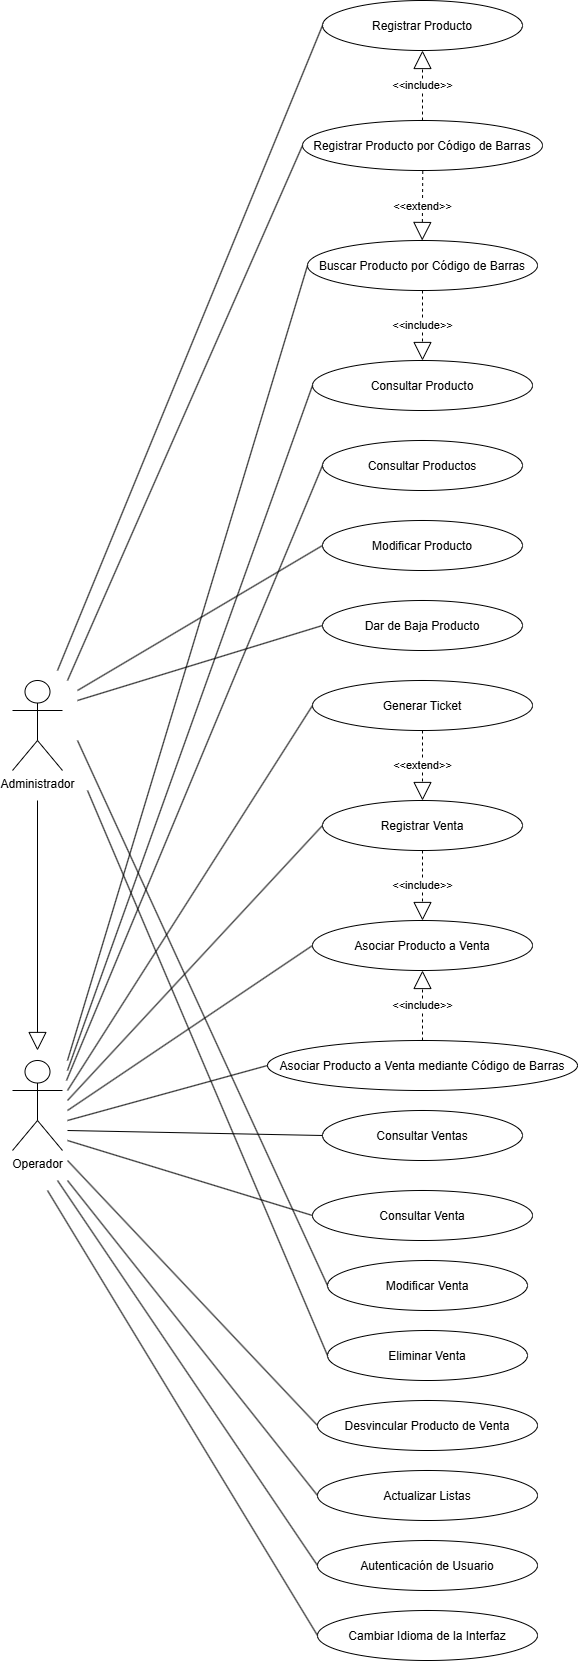

The diagram above was exported from draw.io. Its source (the exported page's mxGraphModel, read from the mxfile embedded in the PNG):
<mxGraphModel dx="1301" dy="709" grid="1" gridSize="10" guides="1" tooltips="1" connect="1" arrows="1" fold="1" page="1" pageScale="1" pageWidth="827" pageHeight="1169" math="0" shadow="0">
  <root>
    <mxCell id="0" />
    <mxCell id="1" parent="0" />
    <mxCell id="FOoafRc8CtwiVdNqx85G-1" parent="1" style="ellipse;" value="Registrar Producto" vertex="1">
      <mxGeometry height="50" width="200" x="450" y="170" as="geometry" />
    </mxCell>
    <mxCell id="FOoafRc8CtwiVdNqx85G-2" parent="1" style="ellipse;" value="Consultar Productos" vertex="1">
      <mxGeometry height="50" width="200" x="450" y="610" as="geometry" />
    </mxCell>
    <mxCell id="FOoafRc8CtwiVdNqx85G-3" parent="1" style="ellipse;" value="Modificar Producto" vertex="1">
      <mxGeometry height="50" width="200" x="450" y="690" as="geometry" />
    </mxCell>
    <mxCell id="FOoafRc8CtwiVdNqx85G-4" parent="1" style="ellipse;" value="Dar de Baja Producto" vertex="1">
      <mxGeometry height="50" width="200" x="450" y="770" as="geometry" />
    </mxCell>
    <mxCell id="FOoafRc8CtwiVdNqx85G-5" parent="1" style="ellipse;" value="Buscar Producto por Código de Barras" vertex="1">
      <mxGeometry height="50" width="230" x="435" y="410" as="geometry" />
    </mxCell>
    <mxCell id="FOoafRc8CtwiVdNqx85G-6" parent="1" style="ellipse;" value="Registrar Producto por Código de Barras" vertex="1">
      <mxGeometry height="50" width="240" x="430" y="290" as="geometry" />
    </mxCell>
    <mxCell id="FOoafRc8CtwiVdNqx85G-7" parent="1" style="ellipse;" value="Consultar Producto" vertex="1">
      <mxGeometry height="50" width="220" x="440" y="530" as="geometry" />
    </mxCell>
    <mxCell id="FOoafRc8CtwiVdNqx85G-8" parent="1" style="ellipse;" value="Registrar Venta" vertex="1">
      <mxGeometry height="50" width="200" x="450" y="970" as="geometry" />
    </mxCell>
    <mxCell id="FOoafRc8CtwiVdNqx85G-9" parent="1" style="ellipse;" value="Consultar Ventas" vertex="1">
      <mxGeometry height="50" width="200" x="450" y="1280" as="geometry" />
    </mxCell>
    <mxCell id="FOoafRc8CtwiVdNqx85G-10" parent="1" style="ellipse;" value="Modificar Venta" vertex="1">
      <mxGeometry height="50" width="200" x="455" y="1430" as="geometry" />
    </mxCell>
    <mxCell id="FOoafRc8CtwiVdNqx85G-11" parent="1" style="ellipse;" value="Eliminar Venta" vertex="1">
      <mxGeometry height="50" width="200" x="455" y="1500" as="geometry" />
    </mxCell>
    <mxCell id="FOoafRc8CtwiVdNqx85G-12" parent="1" style="ellipse;" value="Asociar Producto a Venta mediante Código de Barras" vertex="1">
      <mxGeometry height="50" width="310" x="395" y="1210" as="geometry" />
    </mxCell>
    <mxCell id="FOoafRc8CtwiVdNqx85G-13" parent="1" style="ellipse;" value="Asociar Producto a Venta" vertex="1">
      <mxGeometry height="50" width="220" x="440" y="1090" as="geometry" />
    </mxCell>
    <mxCell id="FOoafRc8CtwiVdNqx85G-14" parent="1" style="ellipse;" value="Desvincular Producto de Venta" vertex="1">
      <mxGeometry height="50" width="220" x="445" y="1570" as="geometry" />
    </mxCell>
    <mxCell id="FOoafRc8CtwiVdNqx85G-15" parent="1" style="ellipse;" value="Generar Ticket" vertex="1">
      <mxGeometry height="50" width="220" x="440" y="850" as="geometry" />
    </mxCell>
    <mxCell id="FOoafRc8CtwiVdNqx85G-16" parent="1" style="ellipse;" value="Consultar Venta" vertex="1">
      <mxGeometry height="50" width="220" x="440" y="1360" as="geometry" />
    </mxCell>
    <mxCell id="FOoafRc8CtwiVdNqx85G-17" parent="1" style="ellipse;" value="Autenticación de Usuario" vertex="1">
      <mxGeometry height="50" width="220" x="445" y="1710" as="geometry" />
    </mxCell>
    <mxCell id="FOoafRc8CtwiVdNqx85G-18" parent="1" style="ellipse;" value="Actualizar Listas" vertex="1">
      <mxGeometry height="50" width="220" x="445" y="1640" as="geometry" />
    </mxCell>
    <mxCell id="FOoafRc8CtwiVdNqx85G-19" parent="1" style="shape=umlActor;verticalLabelPosition=bottom;verticalAlign=top;html=1;outlineConnect=0;" value="Administrador" vertex="1">
      <mxGeometry height="90" width="50" x="140" y="850" as="geometry" />
    </mxCell>
    <mxCell id="FOoafRc8CtwiVdNqx85G-20" parent="1" style="shape=umlActor;verticalLabelPosition=bottom;verticalAlign=top;html=1;outlineConnect=0;" value="Operador" vertex="1">
      <mxGeometry height="90" width="50" x="140" y="1230" as="geometry" />
    </mxCell>
    <mxCell id="FOoafRc8CtwiVdNqx85G-21" parent="1" style="ellipse;" value="Cambiar Idioma de la Interfaz" vertex="1">
      <mxGeometry height="50" width="220" x="445" y="1780" as="geometry" />
    </mxCell>
    <mxCell id="FOoafRc8CtwiVdNqx85G-22" edge="1" parent="1" source="FOoafRc8CtwiVdNqx85G-5" style="endArrow=block;endSize=16;endFill=0;html=1;rounded=0;dashed=1;exitX=0.5;exitY=1;exitDx=0;exitDy=0;entryX=0.5;entryY=0;entryDx=0;entryDy=0;" target="FOoafRc8CtwiVdNqx85G-7" value="&amp;lt;&amp;lt;include&amp;gt;&amp;gt;">
      <mxGeometry relative="1" width="160" as="geometry">
        <mxPoint x="480" y="630" as="sourcePoint" />
        <mxPoint x="640" y="630" as="targetPoint" />
      </mxGeometry>
    </mxCell>
    <mxCell id="FOoafRc8CtwiVdNqx85G-23" edge="1" parent="1" source="FOoafRc8CtwiVdNqx85G-6" style="endArrow=block;endSize=16;endFill=0;html=1;rounded=0;dashed=1;exitX=0.5;exitY=0;exitDx=0;exitDy=0;entryX=0.5;entryY=1;entryDx=0;entryDy=0;" target="FOoafRc8CtwiVdNqx85G-1" value="&amp;lt;&amp;lt;include&amp;gt;&amp;gt;">
      <mxGeometry relative="1" width="160" as="geometry">
        <mxPoint x="665" y="200" as="sourcePoint" />
        <mxPoint x="665" y="290" as="targetPoint" />
      </mxGeometry>
    </mxCell>
    <mxCell id="FOoafRc8CtwiVdNqx85G-24" edge="1" parent="1" source="FOoafRc8CtwiVdNqx85G-8" style="endArrow=block;endSize=16;endFill=0;html=1;rounded=0;dashed=1;exitX=0.5;exitY=1;exitDx=0;exitDy=0;entryX=0.5;entryY=0;entryDx=0;entryDy=0;" target="FOoafRc8CtwiVdNqx85G-13" value="&amp;lt;&amp;lt;include&amp;gt;&amp;gt;">
      <mxGeometry relative="1" width="160" as="geometry">
        <mxPoint x="695" y="1020" as="sourcePoint" />
        <mxPoint x="695" y="940" as="targetPoint" />
      </mxGeometry>
    </mxCell>
    <mxCell id="FOoafRc8CtwiVdNqx85G-25" edge="1" parent="1" source="FOoafRc8CtwiVdNqx85G-15" style="endArrow=block;endSize=16;endFill=0;html=1;rounded=0;dashed=1;exitX=0.5;exitY=1;exitDx=0;exitDy=0;entryX=0.5;entryY=0;entryDx=0;entryDy=0;" target="FOoafRc8CtwiVdNqx85G-8" value="&amp;lt;&amp;lt;extend&amp;gt;&amp;gt;">
      <mxGeometry relative="1" width="160" as="geometry">
        <mxPoint x="795" y="830" as="sourcePoint" />
        <mxPoint x="795" y="750" as="targetPoint" />
      </mxGeometry>
    </mxCell>
    <mxCell id="FOoafRc8CtwiVdNqx85G-26" edge="1" parent="1" source="FOoafRc8CtwiVdNqx85G-12" style="endArrow=block;endSize=16;endFill=0;html=1;rounded=0;dashed=1;exitX=0.5;exitY=0;exitDx=0;exitDy=0;entryX=0.5;entryY=1;entryDx=0;entryDy=0;" target="FOoafRc8CtwiVdNqx85G-13" value="&amp;lt;&amp;lt;include&amp;gt;&amp;gt;">
      <mxGeometry relative="1" width="160" as="geometry">
        <mxPoint x="765" y="920" as="sourcePoint" />
        <mxPoint x="765" y="1010" as="targetPoint" />
      </mxGeometry>
    </mxCell>
    <mxCell id="FOoafRc8CtwiVdNqx85G-27" edge="1" parent="1" style="endArrow=block;endSize=16;endFill=0;html=1;rounded=0;dashed=1;exitX=0.373;exitY=1.011;exitDx=0;exitDy=0;entryX=0.365;entryY=0.001;entryDx=0;entryDy=0;exitPerimeter=0;entryPerimeter=0;" value="&amp;lt;&amp;lt;extend&amp;gt;&amp;gt;">
      <mxGeometry relative="1" width="160" as="geometry">
        <mxPoint x="550.28" y="340.49999999999994" as="sourcePoint" />
        <mxPoint x="549.7099999999998" y="409.99999999999994" as="targetPoint" />
      </mxGeometry>
    </mxCell>
    <mxCell id="FOoafRc8CtwiVdNqx85G-29" edge="1" parent="1" style="endArrow=none;html=1;rounded=0;entryX=0;entryY=0.5;entryDx=0;entryDy=0;" target="FOoafRc8CtwiVdNqx85G-5" value="">
      <mxGeometry height="50" relative="1" width="50" as="geometry">
        <mxPoint x="195" y="1230" as="sourcePoint" />
        <mxPoint x="461.9999999999418" y="482.4000000000233" as="targetPoint" />
      </mxGeometry>
    </mxCell>
    <mxCell id="FOoafRc8CtwiVdNqx85G-30" edge="1" parent="1" style="endArrow=none;html=1;rounded=0;entryX=0;entryY=0.5;entryDx=0;entryDy=0;" target="FOoafRc8CtwiVdNqx85G-7" value="">
      <mxGeometry height="50" relative="1" width="50" as="geometry">
        <mxPoint x="195" y="1240" as="sourcePoint" />
        <mxPoint x="455.0000000000349" y="610.0000000000233" as="targetPoint" />
      </mxGeometry>
    </mxCell>
    <mxCell id="FOoafRc8CtwiVdNqx85G-31" edge="1" parent="1" style="endArrow=none;html=1;rounded=0;entryX=0;entryY=0.5;entryDx=0;entryDy=0;" target="FOoafRc8CtwiVdNqx85G-2" value="">
      <mxGeometry height="50" relative="1" width="50" as="geometry">
        <mxPoint x="194" y="1250" as="sourcePoint" />
        <mxPoint x="450" y="730.0000000000582" as="targetPoint" />
      </mxGeometry>
    </mxCell>
    <mxCell id="FOoafRc8CtwiVdNqx85G-32" edge="1" parent="1" style="endArrow=none;html=1;rounded=0;entryX=0;entryY=0.5;entryDx=0;entryDy=0;" target="FOoafRc8CtwiVdNqx85G-17" value="">
      <mxGeometry height="50" relative="1" width="50" as="geometry">
        <mxPoint x="185" y="1350" as="sourcePoint" />
        <mxPoint x="365" y="1590" as="targetPoint" />
      </mxGeometry>
    </mxCell>
    <mxCell id="FOoafRc8CtwiVdNqx85G-33" edge="1" parent="1" style="endArrow=block;endSize=16;endFill=0;html=1;rounded=0;" value="">
      <mxGeometry relative="1" width="160" as="geometry">
        <mxPoint x="165" y="970" as="sourcePoint" />
        <mxPoint x="165" y="1220" as="targetPoint" />
      </mxGeometry>
    </mxCell>
    <mxCell id="FOoafRc8CtwiVdNqx85G-34" edge="1" parent="1" style="endArrow=none;html=1;rounded=0;entryX=0;entryY=0.5;entryDx=0;entryDy=0;" target="FOoafRc8CtwiVdNqx85G-9" value="">
      <mxGeometry height="50" relative="1" width="50" as="geometry">
        <mxPoint x="195" y="1300" as="sourcePoint" />
        <mxPoint x="325" y="1260" as="targetPoint" />
      </mxGeometry>
    </mxCell>
    <mxCell id="FOoafRc8CtwiVdNqx85G-35" edge="1" parent="1" style="endArrow=none;html=1;rounded=0;entryX=0;entryY=0.5;entryDx=0;entryDy=0;" target="FOoafRc8CtwiVdNqx85G-16" value="">
      <mxGeometry height="50" relative="1" width="50" as="geometry">
        <mxPoint x="195" y="1310" as="sourcePoint" />
        <mxPoint x="455" y="1320" as="targetPoint" />
      </mxGeometry>
    </mxCell>
    <mxCell id="FOoafRc8CtwiVdNqx85G-36" edge="1" parent="1" style="endArrow=none;html=1;rounded=0;entryX=0;entryY=0.5;entryDx=0;entryDy=0;" target="FOoafRc8CtwiVdNqx85G-8" value="">
      <mxGeometry height="50" relative="1" width="50" as="geometry">
        <mxPoint x="195" y="1270" as="sourcePoint" />
        <mxPoint x="570" y="1165" as="targetPoint" />
      </mxGeometry>
    </mxCell>
    <mxCell id="FOoafRc8CtwiVdNqx85G-37" edge="1" parent="1" style="endArrow=none;html=1;rounded=0;entryX=0;entryY=0.5;entryDx=0;entryDy=0;" target="FOoafRc8CtwiVdNqx85G-13" value="">
      <mxGeometry height="50" relative="1" width="50" as="geometry">
        <mxPoint x="195" y="1280" as="sourcePoint" />
        <mxPoint x="590" y="1180" as="targetPoint" />
      </mxGeometry>
    </mxCell>
    <mxCell id="FOoafRc8CtwiVdNqx85G-38" edge="1" parent="1" style="endArrow=none;html=1;rounded=0;entryX=0;entryY=0.5;entryDx=0;entryDy=0;" target="FOoafRc8CtwiVdNqx85G-12" value="">
      <mxGeometry height="50" relative="1" width="50" as="geometry">
        <mxPoint x="195" y="1290" as="sourcePoint" />
        <mxPoint x="590" y="1210" as="targetPoint" />
      </mxGeometry>
    </mxCell>
    <mxCell id="FOoafRc8CtwiVdNqx85G-39" edge="1" parent="1" style="endArrow=none;html=1;rounded=0;entryX=0;entryY=0.5;entryDx=0;entryDy=0;" target="FOoafRc8CtwiVdNqx85G-14" value="">
      <mxGeometry height="50" relative="1" width="50" as="geometry">
        <mxPoint x="195" y="1330" as="sourcePoint" />
        <mxPoint x="570" y="1400" as="targetPoint" />
      </mxGeometry>
    </mxCell>
    <mxCell id="FOoafRc8CtwiVdNqx85G-40" edge="1" parent="1" style="endArrow=none;html=1;rounded=0;entryX=0;entryY=0.5;entryDx=0;entryDy=0;" target="FOoafRc8CtwiVdNqx85G-15" value="">
      <mxGeometry height="50" relative="1" width="50" as="geometry">
        <mxPoint x="195" y="1260" as="sourcePoint" />
        <mxPoint x="590" y="1030" as="targetPoint" />
      </mxGeometry>
    </mxCell>
    <mxCell id="FOoafRc8CtwiVdNqx85G-41" edge="1" parent="1" style="endArrow=none;html=1;rounded=0;entryX=0;entryY=0.5;entryDx=0;entryDy=0;" target="FOoafRc8CtwiVdNqx85G-18" value="">
      <mxGeometry height="50" relative="1" width="50" as="geometry">
        <mxPoint x="195" y="1350" as="sourcePoint" />
        <mxPoint x="245" y="1610" as="targetPoint" />
      </mxGeometry>
    </mxCell>
    <mxCell id="FOoafRc8CtwiVdNqx85G-42" edge="1" parent="1" style="endArrow=none;html=1;rounded=0;entryX=0;entryY=0.5;entryDx=0;entryDy=0;" target="FOoafRc8CtwiVdNqx85G-21" value="">
      <mxGeometry height="50" relative="1" width="50" as="geometry">
        <mxPoint x="175" y="1360" as="sourcePoint" />
        <mxPoint x="460" y="1630" as="targetPoint" />
      </mxGeometry>
    </mxCell>
    <mxCell id="FOoafRc8CtwiVdNqx85G-43" edge="1" parent="1" style="endArrow=none;html=1;rounded=0;entryX=0;entryY=0.5;entryDx=0;entryDy=0;" target="FOoafRc8CtwiVdNqx85G-1" value="">
      <mxGeometry height="50" relative="1" width="50" as="geometry">
        <mxPoint x="185" y="840" as="sourcePoint" />
        <mxPoint x="355" y="460" as="targetPoint" />
      </mxGeometry>
    </mxCell>
    <mxCell id="FOoafRc8CtwiVdNqx85G-44" edge="1" parent="1" style="endArrow=none;html=1;rounded=0;entryX=0;entryY=0.5;entryDx=0;entryDy=0;" target="FOoafRc8CtwiVdNqx85G-6" value="">
      <mxGeometry height="50" relative="1" width="50" as="geometry">
        <mxPoint x="195" y="850" as="sourcePoint" />
        <mxPoint x="560" y="460" as="targetPoint" />
      </mxGeometry>
    </mxCell>
    <mxCell id="FOoafRc8CtwiVdNqx85G-45" edge="1" parent="1" style="endArrow=none;html=1;rounded=0;entryX=0;entryY=0.5;entryDx=0;entryDy=0;" target="FOoafRc8CtwiVdNqx85G-3" value="">
      <mxGeometry height="50" relative="1" width="50" as="geometry">
        <mxPoint x="205" y="860" as="sourcePoint" />
        <mxPoint x="960" y="720" as="targetPoint" />
      </mxGeometry>
    </mxCell>
    <mxCell id="FOoafRc8CtwiVdNqx85G-46" edge="1" parent="1" style="endArrow=none;html=1;rounded=0;entryX=0;entryY=0.5;entryDx=0;entryDy=0;" target="FOoafRc8CtwiVdNqx85G-4" value="">
      <mxGeometry height="50" relative="1" width="50" as="geometry">
        <mxPoint x="205" y="870" as="sourcePoint" />
        <mxPoint x="1000" y="690" as="targetPoint" />
      </mxGeometry>
    </mxCell>
    <mxCell id="FOoafRc8CtwiVdNqx85G-47" edge="1" parent="1" style="endArrow=none;html=1;rounded=0;entryX=0;entryY=0.5;entryDx=0;entryDy=0;" target="FOoafRc8CtwiVdNqx85G-10" value="">
      <mxGeometry height="50" relative="1" width="50" as="geometry">
        <mxPoint x="205" y="910" as="sourcePoint" />
        <mxPoint x="725" y="1170" as="targetPoint" />
      </mxGeometry>
    </mxCell>
    <mxCell id="FOoafRc8CtwiVdNqx85G-48" edge="1" parent="1" style="endArrow=none;html=1;rounded=0;entryX=0;entryY=0.5;entryDx=0;entryDy=0;" target="FOoafRc8CtwiVdNqx85G-11" value="">
      <mxGeometry height="50" relative="1" width="50" as="geometry">
        <mxPoint x="215" y="960" as="sourcePoint" />
        <mxPoint x="1010" y="1070" as="targetPoint" />
      </mxGeometry>
    </mxCell>
  </root>
</mxGraphModel>